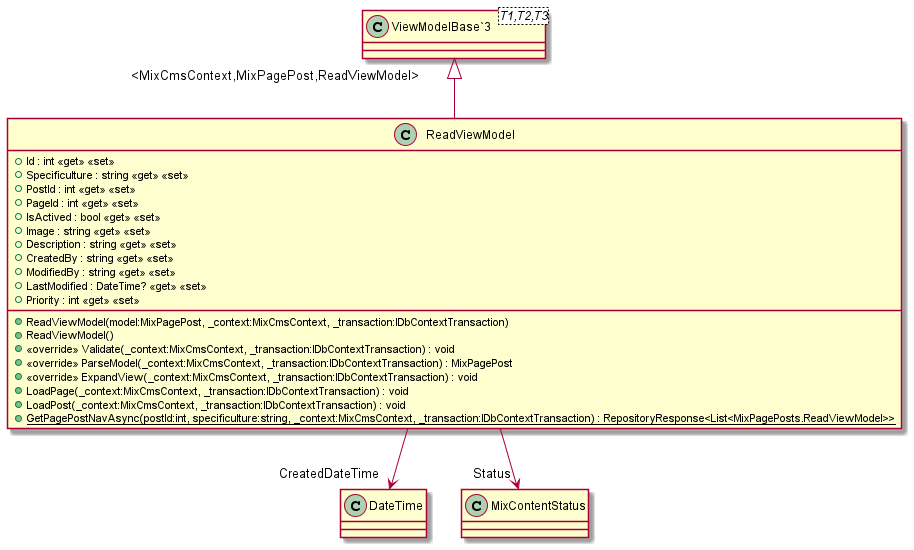

The diagram above was rendered by PlantUML. Its source (embedded in the PNG):
@startuml
class ReadViewModel {
    + ReadViewModel(model:MixPagePost, _context:MixCmsContext, _transaction:IDbContextTransaction)
    + ReadViewModel()
    + Id : int <<get>> <<set>>
    + Specificulture : string <<get>> <<set>>
    + PostId : int <<get>> <<set>>
    + PageId : int <<get>> <<set>>
    + IsActived : bool <<get>> <<set>>
    + Image : string <<get>> <<set>>
    + Description : string <<get>> <<set>>
    + CreatedBy : string <<get>> <<set>>
    + ModifiedBy : string <<get>> <<set>>
    + LastModified : DateTime? <<get>> <<set>>
    + Priority : int <<get>> <<set>>
    + <<override>> Validate(_context:MixCmsContext, _transaction:IDbContextTransaction) : void
    + <<override>> ParseModel(_context:MixCmsContext, _transaction:IDbContextTransaction) : MixPagePost
    + <<override>> ExpandView(_context:MixCmsContext, _transaction:IDbContextTransaction) : void
    + LoadPage(_context:MixCmsContext, _transaction:IDbContextTransaction) : void
    + LoadPost(_context:MixCmsContext, _transaction:IDbContextTransaction) : void
    + {static} GetPagePostNavAsync(postId:int, specificulture:string, _context:MixCmsContext, _transaction:IDbContextTransaction) : RepositoryResponse<List<MixPagePosts.ReadViewModel>>
}
class "ViewModelBase`3"<T1,T2,T3> {
}
"ViewModelBase`3" "<MixCmsContext,MixPagePost,ReadViewModel>" <|-- ReadViewModel
ReadViewModel --> "CreatedDateTime" DateTime
ReadViewModel --> "Status" MixContentStatus
@enduml